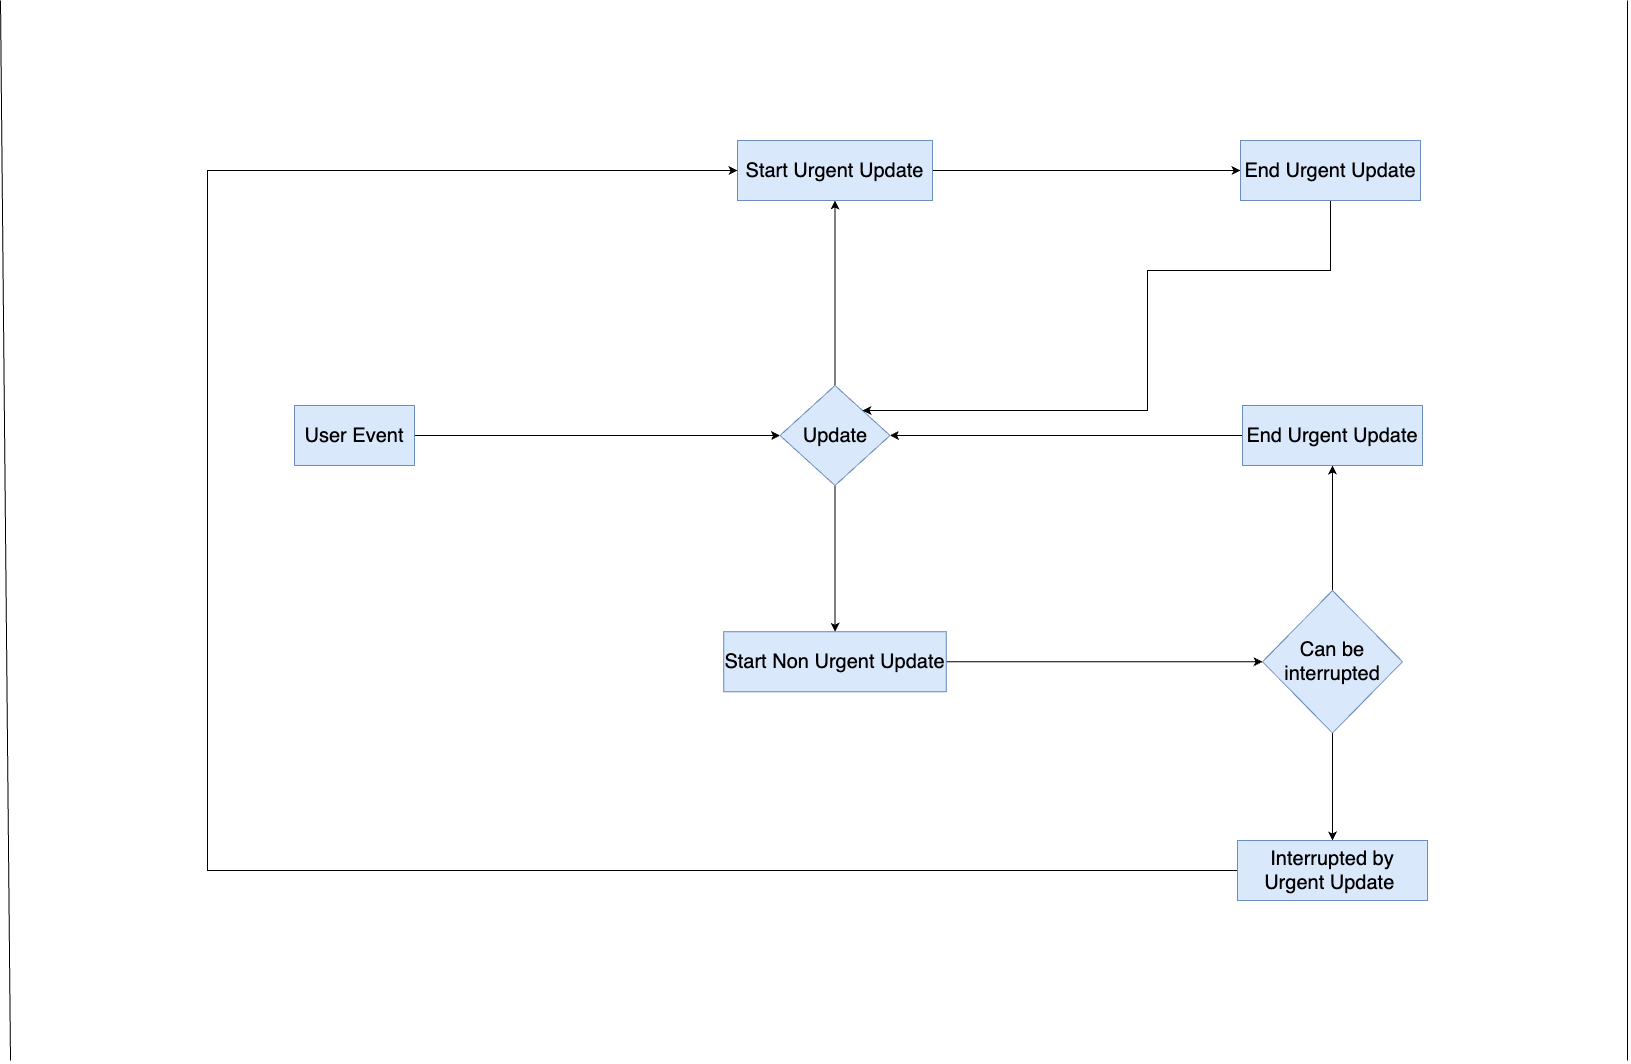

The diagram above was exported from draw.io. Its source (the exported page's mxGraphModel, read from the mxfile embedded in the PNG):
<mxGraphModel dx="3587" dy="1713" grid="1" gridSize="10" guides="1" tooltips="1" connect="1" arrows="1" fold="1" page="1" pageScale="1" pageWidth="827" pageHeight="1169" math="0" shadow="0">
  <root>
    <mxCell id="0" />
    <mxCell id="1" parent="0" />
    <mxCell id="T8t57yNTX3_q0ZcH5Wld-6" value="" style="edgeStyle=orthogonalEdgeStyle;rounded=0;orthogonalLoop=1;jettySize=auto;html=1;" edge="1" parent="1" source="T8t57yNTX3_q0ZcH5Wld-4" target="T8t57yNTX3_q0ZcH5Wld-5">
      <mxGeometry relative="1" as="geometry" />
    </mxCell>
    <mxCell id="T8t57yNTX3_q0ZcH5Wld-4" value="&lt;font style=&quot;font-size: 20px;&quot;&gt;User Event&lt;/font&gt;" style="rounded=0;whiteSpace=wrap;html=1;fillColor=#dae8fc;strokeColor=#6c8ebf;" vertex="1" parent="1">
      <mxGeometry x="-533" y="535" width="120" height="60" as="geometry" />
    </mxCell>
    <mxCell id="T8t57yNTX3_q0ZcH5Wld-11" value="" style="edgeStyle=orthogonalEdgeStyle;rounded=0;orthogonalLoop=1;jettySize=auto;html=1;" edge="1" parent="1" source="T8t57yNTX3_q0ZcH5Wld-5" target="T8t57yNTX3_q0ZcH5Wld-9">
      <mxGeometry relative="1" as="geometry" />
    </mxCell>
    <mxCell id="T8t57yNTX3_q0ZcH5Wld-122" style="edgeStyle=orthogonalEdgeStyle;rounded=0;orthogonalLoop=1;jettySize=auto;html=1;entryX=0.5;entryY=1;entryDx=0;entryDy=0;" edge="1" parent="1" source="T8t57yNTX3_q0ZcH5Wld-5" target="T8t57yNTX3_q0ZcH5Wld-7">
      <mxGeometry relative="1" as="geometry" />
    </mxCell>
    <mxCell id="T8t57yNTX3_q0ZcH5Wld-5" value="&lt;font style=&quot;font-size: 20px;&quot;&gt;Update&lt;/font&gt;" style="rhombus;whiteSpace=wrap;html=1;fillColor=#dae8fc;strokeColor=#6c8ebf;rounded=0;" vertex="1" parent="1">
      <mxGeometry x="-47.5" y="515" width="110" height="100" as="geometry" />
    </mxCell>
    <mxCell id="T8t57yNTX3_q0ZcH5Wld-123" style="edgeStyle=orthogonalEdgeStyle;rounded=0;orthogonalLoop=1;jettySize=auto;html=1;entryX=0;entryY=0.5;entryDx=0;entryDy=0;" edge="1" parent="1" source="T8t57yNTX3_q0ZcH5Wld-7" target="T8t57yNTX3_q0ZcH5Wld-14">
      <mxGeometry relative="1" as="geometry" />
    </mxCell>
    <mxCell id="T8t57yNTX3_q0ZcH5Wld-7" value="&lt;font style=&quot;font-size: 20px;&quot;&gt;Start Urgent Update&lt;/font&gt;" style="whiteSpace=wrap;html=1;fillColor=#dae8fc;strokeColor=#6c8ebf;rounded=0;" vertex="1" parent="1">
      <mxGeometry x="-90" y="270" width="195" height="60" as="geometry" />
    </mxCell>
    <mxCell id="T8t57yNTX3_q0ZcH5Wld-18" value="" style="edgeStyle=orthogonalEdgeStyle;rounded=0;orthogonalLoop=1;jettySize=auto;html=1;" edge="1" parent="1" source="T8t57yNTX3_q0ZcH5Wld-9" target="T8t57yNTX3_q0ZcH5Wld-17">
      <mxGeometry relative="1" as="geometry" />
    </mxCell>
    <mxCell id="T8t57yNTX3_q0ZcH5Wld-9" value="&lt;font style=&quot;font-size: 20px;&quot;&gt;Start Non Urgent Update&lt;/font&gt;" style="whiteSpace=wrap;html=1;fillColor=#dae8fc;strokeColor=#6c8ebf;rounded=0;" vertex="1" parent="1">
      <mxGeometry x="-103.75" y="761.25" width="222.5" height="60" as="geometry" />
    </mxCell>
    <mxCell id="T8t57yNTX3_q0ZcH5Wld-125" style="edgeStyle=orthogonalEdgeStyle;rounded=0;orthogonalLoop=1;jettySize=auto;html=1;entryX=1;entryY=0;entryDx=0;entryDy=0;" edge="1" parent="1" source="T8t57yNTX3_q0ZcH5Wld-14" target="T8t57yNTX3_q0ZcH5Wld-5">
      <mxGeometry relative="1" as="geometry">
        <Array as="points">
          <mxPoint x="503" y="400" />
          <mxPoint x="320" y="400" />
          <mxPoint x="320" y="540" />
        </Array>
      </mxGeometry>
    </mxCell>
    <mxCell id="T8t57yNTX3_q0ZcH5Wld-14" value="&lt;font style=&quot;font-size: 20px;&quot;&gt;End Urgent Update&lt;/font&gt;" style="whiteSpace=wrap;html=1;fillColor=#dae8fc;strokeColor=#6c8ebf;rounded=0;" vertex="1" parent="1">
      <mxGeometry x="413" y="270" width="180" height="60" as="geometry" />
    </mxCell>
    <mxCell id="T8t57yNTX3_q0ZcH5Wld-118" style="edgeStyle=orthogonalEdgeStyle;rounded=0;orthogonalLoop=1;jettySize=auto;html=1;" edge="1" parent="1" source="T8t57yNTX3_q0ZcH5Wld-17" target="T8t57yNTX3_q0ZcH5Wld-116">
      <mxGeometry relative="1" as="geometry" />
    </mxCell>
    <mxCell id="T8t57yNTX3_q0ZcH5Wld-120" style="edgeStyle=orthogonalEdgeStyle;rounded=0;orthogonalLoop=1;jettySize=auto;html=1;" edge="1" parent="1" source="T8t57yNTX3_q0ZcH5Wld-17" target="T8t57yNTX3_q0ZcH5Wld-19">
      <mxGeometry relative="1" as="geometry" />
    </mxCell>
    <mxCell id="T8t57yNTX3_q0ZcH5Wld-17" value="&lt;font style=&quot;font-size: 20px;&quot;&gt;Can be interrupted&lt;/font&gt;" style="rhombus;whiteSpace=wrap;html=1;fillColor=#dae8fc;strokeColor=#6c8ebf;rounded=0;" vertex="1" parent="1">
      <mxGeometry x="435" y="720" width="140" height="142.5" as="geometry" />
    </mxCell>
    <mxCell id="T8t57yNTX3_q0ZcH5Wld-126" style="edgeStyle=orthogonalEdgeStyle;rounded=0;orthogonalLoop=1;jettySize=auto;html=1;entryX=0;entryY=0.5;entryDx=0;entryDy=0;" edge="1" parent="1" source="T8t57yNTX3_q0ZcH5Wld-19" target="T8t57yNTX3_q0ZcH5Wld-7">
      <mxGeometry relative="1" as="geometry">
        <Array as="points">
          <mxPoint x="-620" y="1000" />
          <mxPoint x="-620" y="300" />
        </Array>
      </mxGeometry>
    </mxCell>
    <mxCell id="T8t57yNTX3_q0ZcH5Wld-19" value="&lt;font style=&quot;font-size: 20px;&quot;&gt;Interrupted&amp;nbsp;by Urgent Update&amp;nbsp;&lt;/font&gt;" style="whiteSpace=wrap;html=1;fillColor=#dae8fc;strokeColor=#6c8ebf;rounded=0;" vertex="1" parent="1">
      <mxGeometry x="410" y="970" width="190" height="60" as="geometry" />
    </mxCell>
    <mxCell id="T8t57yNTX3_q0ZcH5Wld-124" style="edgeStyle=orthogonalEdgeStyle;rounded=0;orthogonalLoop=1;jettySize=auto;html=1;entryX=1;entryY=0.5;entryDx=0;entryDy=0;" edge="1" parent="1" source="T8t57yNTX3_q0ZcH5Wld-116" target="T8t57yNTX3_q0ZcH5Wld-5">
      <mxGeometry relative="1" as="geometry" />
    </mxCell>
    <mxCell id="T8t57yNTX3_q0ZcH5Wld-116" value="&lt;font style=&quot;font-size: 20px;&quot;&gt;End Urgent Update&lt;/font&gt;" style="whiteSpace=wrap;html=1;fillColor=#dae8fc;strokeColor=#6c8ebf;rounded=0;" vertex="1" parent="1">
      <mxGeometry x="415" y="535" width="180" height="60" as="geometry" />
    </mxCell>
    <mxCell id="T8t57yNTX3_q0ZcH5Wld-127" value="" style="endArrow=none;html=1;rounded=0;" edge="1" parent="1">
      <mxGeometry width="50" height="50" relative="1" as="geometry">
        <mxPoint x="-817" y="1190" as="sourcePoint" />
        <mxPoint x="-827" y="130" as="targetPoint" />
      </mxGeometry>
    </mxCell>
    <mxCell id="T8t57yNTX3_q0ZcH5Wld-128" value="" style="endArrow=none;html=1;rounded=0;" edge="1" parent="1">
      <mxGeometry width="50" height="50" relative="1" as="geometry">
        <mxPoint x="800" y="1190" as="sourcePoint" />
        <mxPoint x="800" y="130" as="targetPoint" />
      </mxGeometry>
    </mxCell>
  </root>
</mxGraphModel>